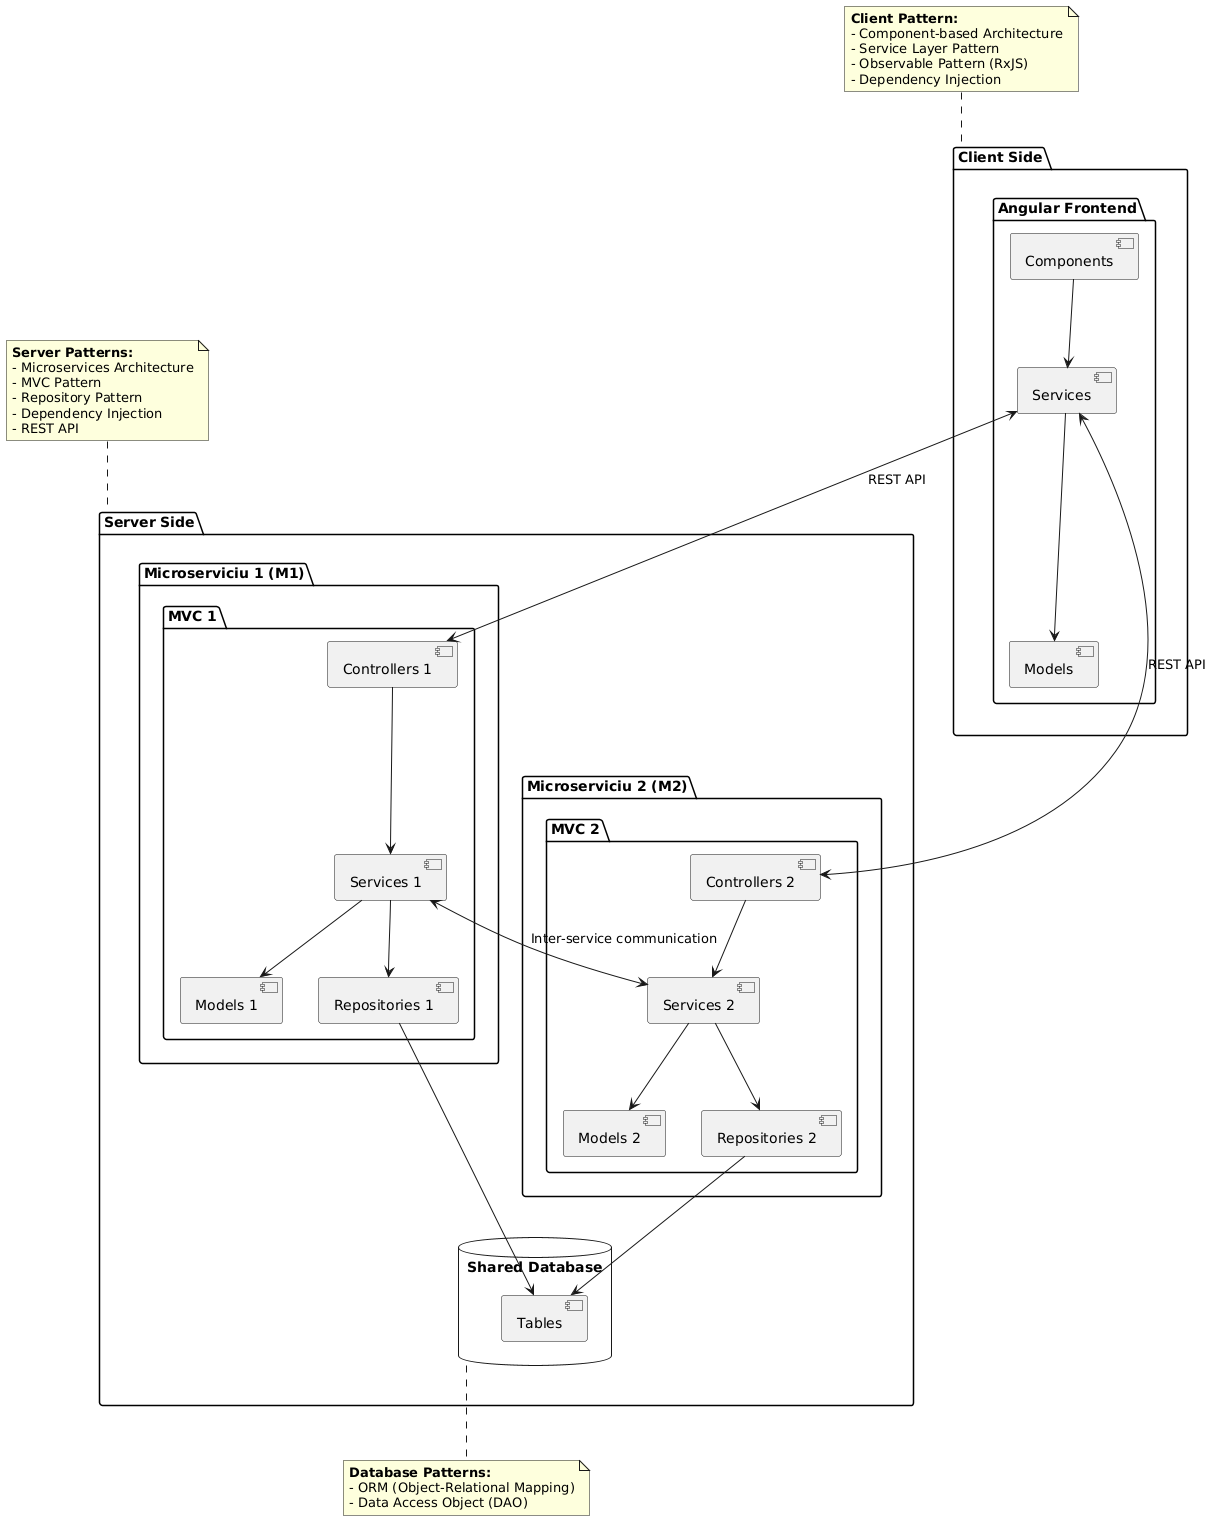

The diagram above was rendered by PlantUML. Its source (embedded in the PNG):
@startuml
package "Client Side" {
  package "Angular Frontend" {
    [Components] as FrontendComponents
    [Services] as FrontendServices
    [Models] as FrontendModels
    
    FrontendComponents --> FrontendServices
    FrontendServices --> FrontendModels
  }
}

package "Server Side" {
  package "Microserviciu 1 (M1)" {
    package "MVC 1" {
      [Controllers 1] as M1C
      [Services 1] as M1S
      [Models 1] as M1M
      [Repositories 1] as M1R
      
      M1C --> M1S
      M1S --> M1M
      M1S --> M1R
    }
  }
  
  package "Microserviciu 2 (M2)" {
    package "MVC 2" {
      [Controllers 2] as M2C
      [Services 2] as M2S
      [Models 2] as M2M
      [Repositories 2] as M2R
      
      M2C --> M2S
      M2S --> M2M
      M2S --> M2R
    }
  }
  
  database "Shared Database" {
    [Tables]
  }
  
  M1R --> [Tables]
  M2R --> [Tables]
  M1S <--> M2S : Inter-service communication
}

' Relație bidirecțională între client și server
FrontendServices <--> M1C : REST API
FrontendServices <--> M2C : REST API

note top of "Client Side"
  <b>Client Pattern:</b>
  - Component-based Architecture
  - Service Layer Pattern
  - Observable Pattern (RxJS)
  - Dependency Injection
end note

note top of "Server Side"
  <b>Server Patterns:</b>
  - Microservices Architecture
  - MVC Pattern
  - Repository Pattern
  - Dependency Injection
  - REST API
end note

note bottom of "Shared Database"
  <b>Database Patterns:</b>
  - ORM (Object-Relational Mapping)
  - Data Access Object (DAO)
end note
@enduml